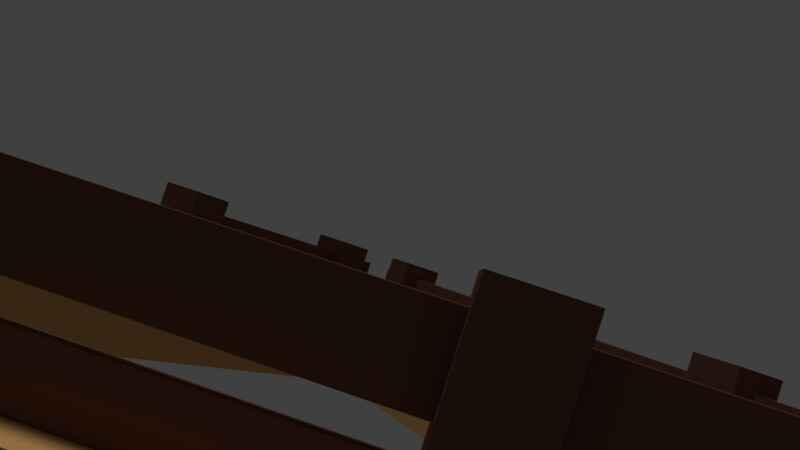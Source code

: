 # Source: farmland.blend  (saved by Blender 2.79.0; exported with 4.5.12 LTS)
import bpy
from mathutils import Matrix  # noqa: F401  (used for matrix-valued properties, if any)

bpy.ops.wm.read_factory_settings(use_empty=True)
scene = bpy.context.scene
scene.name = 'Scene'

# ---- collections
col_collection_1 = bpy.data.collections.new('Collection 1'); scene.collection.children.link(col_collection_1)
col_collection_2 = bpy.data.collections.new('Collection 2'); scene.collection.children.link(col_collection_2)
col_collection_3 = bpy.data.collections.new('Collection 3'); scene.collection.children.link(col_collection_3)
col_collection_4 = bpy.data.collections.new('Collection 4'); scene.collection.children.link(col_collection_4)
col_collection_5 = bpy.data.collections.new('Collection 5'); scene.collection.children.link(col_collection_5)
col_collection_6 = bpy.data.collections.new('Collection 6'); scene.collection.children.link(col_collection_6)
col_collection_7 = bpy.data.collections.new('Collection 7'); scene.collection.children.link(col_collection_7)
col_collection_8 = bpy.data.collections.new('Collection 8'); scene.collection.children.link(col_collection_8)
col_collection_9 = bpy.data.collections.new('Collection 9'); scene.collection.children.link(col_collection_9)
col_collection_10 = bpy.data.collections.new('Collection 10'); scene.collection.children.link(col_collection_10)
col_collection_11 = bpy.data.collections.new('Collection 11'); scene.collection.children.link(col_collection_11)
col_collection_12 = bpy.data.collections.new('Collection 12'); scene.collection.children.link(col_collection_12)
col_collection_13 = bpy.data.collections.new('Collection 13'); scene.collection.children.link(col_collection_13)
col_collection_14 = bpy.data.collections.new('Collection 14'); scene.collection.children.link(col_collection_14)
col_collection_15 = bpy.data.collections.new('Collection 15'); scene.collection.children.link(col_collection_15)
col_collection_16 = bpy.data.collections.new('Collection 16'); scene.collection.children.link(col_collection_16)
col_collection_17 = bpy.data.collections.new('Collection 17'); scene.collection.children.link(col_collection_17)
col_collection_18 = bpy.data.collections.new('Collection 18'); scene.collection.children.link(col_collection_18)
col_collection_19 = bpy.data.collections.new('Collection 19'); scene.collection.children.link(col_collection_19)
col_collection_20 = bpy.data.collections.new('Collection 20'); scene.collection.children.link(col_collection_20)

# ---- materials (node trees are filled in below, after node groups)
mat_fence = bpy.data.materials.new('fence')
mat_fence.alpha_threshold = 0.0
mat_fence.use_transparent_shadow = False
mat_fence.diffuse_color = (0.1679, 0.07561, 0.04968, 1.0)
mat_fence.specular_color = (0.9, 0.9, 0.9)
mat_fence.roughness = 0.5
mat_fence.specular_intensity = 0.0
mat_woody = bpy.data.materials.new('woody')
mat_woody.alpha_threshold = 0.0
mat_woody.use_transparent_shadow = False
mat_woody.diffuse_color = (0.8, 0.4237, 0.1627, 1.0)
mat_woody.roughness = 0.5

# ---- material node trees

# ---- world
world_world = bpy.data.worlds.new('World'); scene.world = world_world
world_world.color = (0.05088, 0.05088, 0.05088)
world_world.use_sun_shadow = False
world_world.sun_shadow_jitter_overblur = 0.0
world_world.cycles.sampling_method = 'MANUAL'

# ---- cameras
cam_camera = bpy.data.cameras.new('Camera')
cam_camera.clip_end = 100.0
cam_camera.lens = 35.0
cam_camera.sensor_width = 32.0
cam_camera.sensor_height = 18.0
cam_camera.ortho_scale = 7.314
cam_camera.dof.focus_distance = 0.0
cam_camera.dof.aperture_fstop = 128.0

# ---- lights
light_lamp = bpy.data.lights.new('Lamp', 'SUN')
light_lamp.transmission_factor = 0.0
light_lamp.cutoff_distance = 30.0
light_lamp.angle = 0.1993
light_lamp.energy = 1.0
light_lamp.shadow_buffer_clip_start = 1.001
light_lamp.shadow_soft_size = 0.1
light_lamp.shadow_cascade_max_distance = 1000.0

# ---- meshes
me_untitled = bpy.data.meshes.new('Untitled')
me_untitled.from_pydata([(-8.216, -4.521, 3.056), (-7.796, -3.794, 3.056), (-8.524, -3.374, 3.056), (-8.944, -4.101, 3.056), (-8.216, -4.521, 0.1164), (-8.944, -4.101, 0.1164), (-8.524, -3.374, 0.1164), (-7.796, -3.794, 0.1164), (-1.107, 7.793, 3.056), (-0.6865, 8.52, 3.056), (-1.414, 8.94, 3.056), (-1.834, 8.213, 3.056), (-1.107, 7.793, 0.1164), (-1.834, 8.213, 0.1164), (-1.414, 8.94, 0.1164), (-0.6865, 8.52, 0.1164), (-3.344, 3.917, 3.056), (-2.924, 4.644, 3.056), (-3.652, 5.064, 3.056), (-4.072, 4.337, 3.056), (-3.344, 3.917, 0.1164), (-4.072, 4.337, 0.1164), (-3.652, 5.064, 0.1164), (-2.924, 4.644, 0.1164), (-5.797, -0.3304, 3.056), (-5.377, 0.3971, 3.056), (-6.104, 0.8171, 3.056), (-6.524, 0.08965, 3.056), (-5.797, -0.3304, 0.1164), (-6.524, 0.08965, 0.1164), (-6.104, 0.8171, 0.1164), (-5.377, 0.3971, 0.1164), (-8.85, -4.965, 1.932), (-9.031, -4.86, 1.932), (-0.8924, 9.237, 1.932), (-0.7106, 9.132, 1.932), (-8.85, -4.965, 2.772), (-0.7106, 9.132, 2.772), (-0.8924, 9.237, 2.772), (-9.031, -4.86, 2.772), (-8.85, -4.965, 0.7761), (-9.031, -4.86, 0.7761), (-0.8924, 9.237, 0.7761), (-0.7106, 9.132, 0.7761), (-8.85, -4.965, 1.616), (-0.7106, 9.132, 1.616), (-0.8924, 9.237, 1.616), (-9.031, -4.86, 1.616), (0.3353, 8.756, 3.056), (0.7553, 8.028, 3.056), (1.483, 8.448, 3.056), (1.063, 9.176, 3.056), (0.3353, 8.756, 0.1164), (1.063, 9.176, 0.1164), (1.483, 8.448, 0.1164), (0.7553, 8.028, 0.1164), (7.445, -3.559, 3.056), (7.865, -4.286, 3.056), (8.592, -3.866, 3.056), (8.172, -3.139, 3.056), (7.445, -3.559, 0.1164), (8.172, -3.139, 0.1164), (8.592, -3.866, 0.1164), (7.865, -4.286, 0.1164), (5.207, 0.3174, 3.056), (5.627, -0.4101, 3.056), (6.355, 0.009946, 3.056), (5.935, 0.7374, 3.056), (5.207, 0.3174, 0.1164), (5.935, 0.7374, 0.1164), (6.355, 0.009945, 0.1164), (5.627, -0.4101, 0.1164), (2.755, 4.565, 3.056), (3.175, 3.837, 3.056), (3.902, 4.257, 3.056), (3.482, 4.985, 3.056), (2.755, 4.565, 0.1164), (3.482, 4.985, 0.1164), (3.902, 4.257, 0.1164), (3.175, 3.837, 0.1164), (0.2675, 9.526, 1.932), (0.4494, 9.631, 1.932), (8.588, -4.466, 1.932), (8.407, -4.571, 1.932), (0.2675, 9.526, 2.772), (8.407, -4.571, 2.772), (8.588, -4.466, 2.772), (0.4494, 9.631, 2.772), (0.2675, 9.526, 0.7761), (0.4494, 9.631, 0.7761), (8.588, -4.466, 0.7761), (8.407, -4.571, 0.7761), (0.2675, 9.526, 1.616), (8.407, -4.571, 1.616), (8.588, -4.466, 1.616), (0.4494, 9.631, 1.616), (-7.763, -5.786, 3.056), (-6.923, -5.786, 3.056), (-6.923, -4.946, 3.056), (-7.763, -4.946, 3.056), (-7.763, -5.786, 0.1164), (-7.763, -4.946, 0.1164), (-6.923, -4.946, 0.1164), (-6.923, -5.786, 0.1164), (6.456, -5.786, 3.056), (7.296, -5.786, 3.056), (7.296, -4.946, 3.056), (6.456, -4.946, 3.056), (6.456, -5.786, 0.1164), (6.456, -4.946, 0.1164), (7.296, -4.946, 0.1164), (7.296, -5.786, 0.1164), (1.981, -5.786, 3.056), (2.821, -5.786, 3.056), (2.821, -4.946, 3.056), (1.981, -4.946, 3.056), (1.981, -5.786, 0.1164), (1.981, -4.946, 0.1164), (2.821, -4.946, 0.1164), (2.821, -5.786, 0.1164), (-2.924, -5.786, 3.056), (-2.084, -5.786, 3.056), (-2.084, -4.946, 3.056), (-2.924, -4.946, 3.056), (-2.924, -5.786, 0.1164), (-2.924, -4.946, 0.1164), (-2.084, -4.946, 0.1164), (-2.084, -5.786, 0.1164), (-8.464, -5.46, 1.932), (-8.464, -5.25, 1.932), (7.814, -5.25, 1.932), (7.814, -5.46, 1.932), (-8.464, -5.46, 2.772), (7.814, -5.46, 2.772), (7.814, -5.25, 2.772), (-8.464, -5.25, 2.772), (-8.464, -5.46, 0.7761), (-8.464, -5.25, 0.7761), (7.814, -5.25, 0.7761), (7.814, -5.46, 0.7761), (-8.464, -5.46, 1.616), (7.814, -5.46, 1.616), (7.814, -5.25, 1.616), (-8.464, -5.25, 1.616), (-3.038, -5.25, 1.932), (2.388, -5.25, 1.932), (2.388, -5.46, 1.932), (-3.038, -5.46, 1.932), (-3.038, -5.46, 2.772), (2.388, -5.46, 2.772), (2.388, -5.25, 2.772), (-3.038, -5.25, 2.772), (-3.038, -5.25, 0.7761), (2.388, -5.25, 0.7761), (2.388, -5.46, 0.7761), (-3.038, -5.46, 0.7761), (-3.038, -5.46, 1.616), (2.388, -5.46, 1.616), (2.388, -5.25, 1.616), (-3.038, -5.25, 1.616)], [], [(0, 1, 2, 3), (4, 0, 3, 5), (5, 3, 2, 6), (6, 2, 1, 7), (7, 1, 0, 4), (8, 9, 10, 11), (12, 8, 11, 13), (13, 11, 10, 14), (14, 10, 9, 15), (15, 9, 8, 12), (16, 17, 18, 19), (20, 16, 19, 21), (21, 19, 18, 22), (22, 18, 17, 23), (23, 17, 16, 20), (24, 25, 26, 27), (28, 24, 27, 29), (29, 27, 26, 30), (30, 26, 25, 31), (31, 25, 24, 28), (32, 33, 34, 35), (36, 37, 38, 39), (32, 36, 39, 33), (33, 39, 38, 34), (34, 38, 37, 35), (35, 37, 36, 32), (40, 41, 42, 43), (44, 45, 46, 47), (40, 44, 47, 41), (41, 47, 46, 42), (42, 46, 45, 43), (43, 45, 44, 40), (48, 49, 50, 51), (52, 48, 51, 53), (53, 51, 50, 54), (54, 50, 49, 55), (55, 49, 48, 52), (56, 57, 58, 59), (60, 56, 59, 61), (61, 59, 58, 62), (62, 58, 57, 63), (63, 57, 56, 60), (64, 65, 66, 67), (68, 64, 67, 69), (69, 67, 66, 70), (70, 66, 65, 71), (71, 65, 64, 68), (72, 73, 74, 75), (76, 72, 75, 77), (77, 75, 74, 78), (78, 74, 73, 79), (79, 73, 72, 76), (80, 81, 82, 83), (84, 85, 86, 87), (80, 84, 87, 81), (81, 87, 86, 82), (82, 86, 85, 83), (83, 85, 84, 80), (88, 89, 90, 91), (92, 93, 94, 95), (88, 92, 95, 89), (89, 95, 94, 90), (90, 94, 93, 91), (91, 93, 92, 88), (96, 97, 98, 99), (100, 96, 99, 101), (101, 99, 98, 102), (102, 98, 97, 103), (103, 97, 96, 100), (104, 105, 106, 107), (108, 104, 107, 109), (109, 107, 106, 110), (110, 106, 105, 111), (111, 105, 104, 108), (112, 113, 114, 115), (116, 112, 115, 117), (117, 115, 114, 118), (118, 114, 113, 119), (119, 113, 112, 116), (120, 121, 122, 123), (124, 120, 123, 125), (125, 123, 122, 126), (126, 122, 121, 127), (127, 121, 120, 124), (146, 145, 130, 131), (149, 133, 134, 150), (128, 132, 135, 129), (145, 150, 134, 130), (130, 134, 133, 131), (147, 148, 132, 128), (154, 153, 138, 139), (157, 141, 142, 158), (136, 140, 143, 137), (153, 158, 142, 138), (138, 142, 141, 139), (155, 156, 140, 136), (139, 141, 157, 154), (137, 143, 159, 152), (140, 156, 159, 143), (136, 137, 152, 155), (131, 133, 149, 146), (129, 135, 151, 144), (132, 148, 151, 135), (128, 129, 144, 147)])
me_untitled.polygons.foreach_set('use_smooth', [True] * 104)
_k = set([(0, 1), (0, 3), (0, 4), (1, 2), (1, 7), (2, 3), (2, 6), (3, 5), (8, 9), (8, 11), (8, 12), (9, 10), (9, 15), (10, 11), (10, 14), (11, 13), (16, 17), (16, 19), (16, 20), (17, 18), (17, 23), (18, 19), (18, 22), (19, 21), (24, 25), (24, 27), (24, 28), (25, 26), (25, 31), (26, 27), (26, 30), (27, 29), (32, 33), (32, 35), (32, 36), (33, 34), (33, 39), (34, 35), (34, 38), (35, 37), (36, 37), (36, 39), (37, 38), (38, 39), (40, 41), (40, 43), (40, 44), (41, 42), (41, 47), (42, 43), (42, 46), (43, 45), (44, 45), (44, 47), (45, 46), (46, 47), (48, 49), (48, 51), (48, 52), (49, 50), (49, 55), (50, 51), (50, 54), (51, 53), (56, 57), (56, 59), (56, 60), (57, 58), (57, 63), (58, 59), (58, 62), (59, 61), (64, 65), (64, 67), (64, 68), (65, 66), (65, 71), (66, 67), (66, 70), (67, 69), (72, 73), (72, 75), (72, 76), (73, 74), (73, 79), (74, 75), (74, 78), (75, 77), (80, 81), (80, 83), (80, 84), (81, 82), (81, 87), (82, 83), (82, 86), (83, 85), (84, 85), (84, 87), (85, 86), (86, 87), (88, 89), (88, 91), (88, 92), (89, 90), (89, 95), (90, 91), (90, 94), (91, 93), (92, 93), (92, 95), (93, 94), (94, 95), (96, 97), (96, 99), (96, 100), (97, 98), (97, 103), (98, 99), (98, 102), (99, 101), (104, 105), (104, 107), (104, 108), (105, 106), (105, 111), (106, 107), (106, 110), (107, 109), (112, 113), (112, 115), (112, 116), (113, 114), (113, 119), (114, 115), (114, 118), (115, 117), (120, 121), (120, 123), (120, 124), (121, 122), (121, 127), (122, 123), (122, 126), (123, 125), (128, 129), (128, 132), (128, 147), (129, 135), (129, 144), (130, 131), (130, 134), (130, 145), (131, 133), (131, 146), (132, 135), (132, 148), (133, 134), (133, 149), (134, 150), (135, 151), (136, 137), (136, 140), (136, 155), (137, 143), (137, 152), (138, 139), (138, 142), (138, 153), (139, 141), (139, 154), (140, 143), (140, 156), (141, 142), (141, 157), (142, 158), (143, 159)])
me_untitled.attributes.new('sharp_edge', 'BOOLEAN', 'EDGE').data.foreach_set('value', [ (min(e.vertices), max(e.vertices)) in _k for e in me_untitled.edges])
_uv = me_untitled.uv_layers.new(name='UVChannel_1')
_uv.uv.foreach_set('vector', [0.5341, 0.9808, 0.5357, 0.9808, 0.5357, 0.9808, 0.5341, 0.9808, 0.5341, 0.5279, 0.5341, 0.9808, 0.5341, 0.9808, 0.5341, 0.5279, 0.5341, 0.5279, 0.5341, 0.9808, 0.5357, 0.9808, 0.5357, 0.5279, 0.5357, 0.5279, 0.5357, 0.9808, 0.5357, 0.9808, 0.5357, 0.5279, 0.5357, 0.5279, 0.5357, 0.9808, 0.5341, 0.9808, 0.5341, 0.5279, 0.5609, 0.9808, 0.5625, 0.9808, 0.5625, 0.9808, 0.5609, 0.9808, 0.5609, 0.5279, 0.5609, 0.9808, 0.5609, 0.9808, 0.5609, 0.5279, 0.5609, 0.5279, 0.5609, 0.9808, 0.5625, 0.9808, 0.5625, 0.5279, 0.5625, 0.5279, 0.5625, 0.9808, 0.5625, 0.9808, 0.5625, 0.5279, 0.5625, 0.5279, 0.5625, 0.9808, 0.5609, 0.9808, 0.5609, 0.5279, 0.5525, 0.9808, 0.5541, 0.9808, 0.5541, 0.9808, 0.5525, 0.9808, 0.5525, 0.5279, 0.5525, 0.9808, 0.5525, 0.9808, 0.5525, 0.5279, 0.5525, 0.5279, 0.5525, 0.9808, 0.5541, 0.9808, 0.5541, 0.5279, 0.5541, 0.5279, 0.5541, 0.9808, 0.5541, 0.9808, 0.5541, 0.5279, 0.5541, 0.5279, 0.5541, 0.9808, 0.5525, 0.9808, 0.5525, 0.5279, 0.5432, 0.9808, 0.5448, 0.9808, 0.5448, 0.9808, 0.5432, 0.9808, 0.5432, 0.5279, 0.5432, 0.9808, 0.5432, 0.9808, 0.5432, 0.5279, 0.5432, 0.5279, 0.5432, 0.9808, 0.5448, 0.9808, 0.5448, 0.5279, 0.5448, 0.5279, 0.5448, 0.9808, 0.5448, 0.9808, 0.5448, 0.5279, 0.5448, 0.5279, 0.5448, 0.9808, 0.5432, 0.9808, 0.5432, 0.5279, 0.5375, 0.7861, 0.5375, 0.7861, 0.5633, 0.7861, 0.5633, 0.7861, 0.5375, 0.9812, 0.5633, 0.9812, 0.5633, 0.9812, 0.5375, 0.9812, 0.5375, 0.7861, 0.5375, 0.9812, 0.5375, 0.9812, 0.5375, 0.7861, 0.5375, 0.7861, 0.5375, 0.9812, 0.5633, 0.9812, 0.5633, 0.7861, 0.5633, 0.7861, 0.5633, 0.9812, 0.5633, 0.9812, 0.5633, 0.7861, 0.5633, 0.7861, 0.5633, 0.9812, 0.5375, 0.9812, 0.5375, 0.7861, 0.5375, 0.5175, 0.5375, 0.5175, 0.5633, 0.5175, 0.5633, 0.5175, 0.5375, 0.7126, 0.5633, 0.7126, 0.5633, 0.7126, 0.5375, 0.7126, 0.5375, 0.5175, 0.5375, 0.7126, 0.5375, 0.7126, 0.5375, 0.5175, 0.5375, 0.5175, 0.5375, 0.7126, 0.5633, 0.7126, 0.5633, 0.5175, 0.5633, 0.5175, 0.5633, 0.7126, 0.5633, 0.7126, 0.5633, 0.5175, 0.5633, 0.5175, 0.5633, 0.7126, 0.5375, 0.7126, 0.5375, 0.5175, 0.5341, 0.9808, 0.5357, 0.9808, 0.5357, 0.9808, 0.5341, 0.9808, 0.5341, 0.5279, 0.5341, 0.9808, 0.5341, 0.9808, 0.5341, 0.5279, 0.5341, 0.5279, 0.5341, 0.9808, 0.5357, 0.9808, 0.5357, 0.5279, 0.5357, 0.5279, 0.5357, 0.9808, 0.5357, 0.9808, 0.5357, 0.5279, 0.5357, 0.5279, 0.5357, 0.9808, 0.5341, 0.9808, 0.5341, 0.5279, 0.5609, 0.9808, 0.5625, 0.9808, 0.5625, 0.9808, 0.5609, 0.9808, 0.5609, 0.5279, 0.5609, 0.9808, 0.5609, 0.9808, 0.5609, 0.5279, 0.5609, 0.5279, 0.5609, 0.9808, 0.5625, 0.9808, 0.5625, 0.5279, 0.5625, 0.5279, 0.5625, 0.9808, 0.5625, 0.9808, 0.5625, 0.5279, 0.5625, 0.5279, 0.5625, 0.9808, 0.5609, 0.9808, 0.5609, 0.5279, 0.5525, 0.9808, 0.5541, 0.9808, 0.5541, 0.9808, 0.5525, 0.9808, 0.5525, 0.5279, 0.5525, 0.9808, 0.5525, 0.9808, 0.5525, 0.5279, 0.5525, 0.5279, 0.5525, 0.9808, 0.5541, 0.9808, 0.5541, 0.5279, 0.5541, 0.5279, 0.5541, 0.9808, 0.5541, 0.9808, 0.5541, 0.5279, 0.5541, 0.5279, 0.5541, 0.9808, 0.5525, 0.9808, 0.5525, 0.5279, 0.5432, 0.9808, 0.5448, 0.9808, 0.5448, 0.9808, 0.5432, 0.9808, 0.5432, 0.5279, 0.5432, 0.9808, 0.5432, 0.9808, 0.5432, 0.5279, 0.5432, 0.5279, 0.5432, 0.9808, 0.5448, 0.9808, 0.5448, 0.5279, 0.5448, 0.5279, 0.5448, 0.9808, 0.5448, 0.9808, 0.5448, 0.5279, 0.5448, 0.5279, 0.5448, 0.9808, 0.5432, 0.9808, 0.5432, 0.5279, 0.5375, 0.7861, 0.5375, 0.7861, 0.5633, 0.7861, 0.5633, 0.7861, 0.5375, 0.9812, 0.5633, 0.9812, 0.5633, 0.9812, 0.5375, 0.9812, 0.5375, 0.7861, 0.5375, 0.9812, 0.5375, 0.9812, 0.5375, 0.7861, 0.5375, 0.7861, 0.5375, 0.9812, 0.5633, 0.9812, 0.5633, 0.7861, 0.5633, 0.7861, 0.5633, 0.9812, 0.5633, 0.9812, 0.5633, 0.7861, 0.5633, 0.7861, 0.5633, 0.9812, 0.5375, 0.9812, 0.5375, 0.7861, 0.5375, 0.5175, 0.5375, 0.5175, 0.5633, 0.5175, 0.5633, 0.5175, 0.5375, 0.7126, 0.5633, 0.7126, 0.5633, 0.7126, 0.5375, 0.7126, 0.5375, 0.5175, 0.5375, 0.7126, 0.5375, 0.7126, 0.5375, 0.5175, 0.5375, 0.5175, 0.5375, 0.7126, 0.5633, 0.7126, 0.5633, 0.5175, 0.5633, 0.5175, 0.5633, 0.7126, 0.5633, 0.7126, 0.5633, 0.5175, 0.5633, 0.5175, 0.5633, 0.7126, 0.5375, 0.7126, 0.5375, 0.5175, 0.5341, 0.9808, 0.5357, 0.9808, 0.5357, 0.9808, 0.5341, 0.9808, 0.5341, 0.5279, 0.5341, 0.9808, 0.5341, 0.9808, 0.5341, 0.5279, 0.5341, 0.5279, 0.5341, 0.9808, 0.5357, 0.9808, 0.5357, 0.5279, 0.5357, 0.5279, 0.5357, 0.9808, 0.5357, 0.9808, 0.5357, 0.5279, 0.5357, 0.5279, 0.5357, 0.9808, 0.5341, 0.9808, 0.5341, 0.5279, 0.5609, 0.9808, 0.5625, 0.9808, 0.5625, 0.9808, 0.5609, 0.9808, 0.5609, 0.5279, 0.5609, 0.9808, 0.5609, 0.9808, 0.5609, 0.5279, 0.5609, 0.5279, 0.5609, 0.9808, 0.5625, 0.9808, 0.5625, 0.5279, 0.5625, 0.5279, 0.5625, 0.9808, 0.5625, 0.9808, 0.5625, 0.5279, 0.5625, 0.5279, 0.5625, 0.9808, 0.5609, 0.9808, 0.5609, 0.5279, 0.5525, 0.9808, 0.5541, 0.9808, 0.5541, 0.9808, 0.5525, 0.9808, 0.5525, 0.5279, 0.5525, 0.9808, 0.5525, 0.9808, 0.5525, 0.5279, 0.5525, 0.5279, 0.5525, 0.9808, 0.5541, 0.9808, 0.5541, 0.5279, 0.5541, 0.5279, 0.5541, 0.9808, 0.5541, 0.9808, 0.5541, 0.5279, 0.5541, 0.5279, 0.5541, 0.9808, 0.5525, 0.9808, 0.5525, 0.5279, 0.5432, 0.9808, 0.5448, 0.9808, 0.5448, 0.9808, 0.5432, 0.9808, 0.5432, 0.5279, 0.5432, 0.9808, 0.5432, 0.9808, 0.5432, 0.5279, 0.5432, 0.5279, 0.5432, 0.9808, 0.5448, 0.9808, 0.5448, 0.5279, 0.5448, 0.5279, 0.5448, 0.9808, 0.5448, 0.9808, 0.5448, 0.5279, 0.5448, 0.5279, 0.5448, 0.9808, 0.5432, 0.9808, 0.5432, 0.5279, 0.5547, 0.7861, 0.5547, 0.7861, 0.5633, 0.7861, 0.5633, 0.7861, 0.5547, 0.9812, 0.5633, 0.9812, 0.5633, 0.9812, 0.5547, 0.9812, 0.5375, 0.7861, 0.5375, 0.9812, 0.5375, 0.9812, 0.5375, 0.7861, 0.5547, 0.7861, 0.5547, 0.9812, 0.5633, 0.9812, 0.5633, 0.7861, 0.5633, 0.7861, 0.5633, 0.9812, 0.5633, 0.9812, 0.5633, 0.7861, 0.5461, 0.7861, 0.5461, 0.9812, 0.5375, 0.9812, 0.5375, 0.7861, 0.5547, 0.5175, 0.5547, 0.5175, 0.5633, 0.5175, 0.5633, 0.5175, 0.5547, 0.7126, 0.5633, 0.7126, 0.5633, 0.7126, 0.5547, 0.7126, 0.5375, 0.5175, 0.5375, 0.7126, 0.5375, 0.7126, 0.5375, 0.5175, 0.5547, 0.5175, 0.5547, 0.7126, 0.5633, 0.7126, 0.5633, 0.5175, 0.5633, 0.5175, 0.5633, 0.7126, 0.5633, 0.7126, 0.5633, 0.5175, 0.5461, 0.5175, 0.5461, 0.7126, 0.5375, 0.7126, 0.5375, 0.5175, 0.5633, 0.5175, 0.5633, 0.7126, 0.5547, 0.7126, 0.5547, 0.5175, 0.5375, 0.5175, 0.5375, 0.7126, 0.5461, 0.7126, 0.5461, 0.5175, 0.5375, 0.7126, 0.5461, 0.7126, 0.5461, 0.7126, 0.5375, 0.7126, 0.5375, 0.5175, 0.5375, 0.5175, 0.5461, 0.5175, 0.5461, 0.5175, 0.5633, 0.7861, 0.5633, 0.9812, 0.5547, 0.9812, 0.5547, 0.7861, 0.5375, 0.7861, 0.5375, 0.9812, 0.5461, 0.9812, 0.5461, 0.7861, 0.5375, 0.9812, 0.5461, 0.9812, 0.5461, 0.9812, 0.5375, 0.9812, 0.5375, 0.7861, 0.5375, 0.7861, 0.5461, 0.7861, 0.5461, 0.7861])
me_untitled.materials.append(mat_fence)
me_untitled.use_remesh_preserve_volume = False
me_untitled.use_remesh_preserve_attributes = False
me_untitled.use_mirror_vertex_groups = False
me_untitled.update()
me_untitled.normals_split_custom_set([tuple(v) for v in zip(*[iter([-3.379e-07, 0.0, 1.0, -3.379e-07, 0.0, 1.0, -3.379e-07, 0.0, 1.0, -3.379e-07, 0.0, 1.0, -0.5, -0.866, 0.0, -0.5, -0.866, 0.0, -0.5, -0.866, 0.0, -0.5, -0.866, 0.0, -0.866, 0.5, 0.0, -0.866, 0.5, 0.0, -0.866, 0.5, 0.0, -0.866, 0.5, 0.0, 0.5, 0.866, 0.0, 0.5, 0.866, 0.0, 0.5, 0.866, 0.0, 0.5, 0.866, 0.0, 0.866, -0.5, 0.0, 0.866, -0.5, 0.0, 0.866, -0.5, 0.0, 0.866, -0.5, 0.0, 3.379e-07, 0.0, 1.0, 3.379e-07, 0.0, 1.0, 3.379e-07, 0.0, 1.0, 3.379e-07, 0.0, 1.0, -0.5, -0.866, 0.0, -0.5, -0.866, 0.0, -0.5, -0.866, 0.0, -0.5, -0.866, 0.0, -0.866, 0.5, 0.0, -0.866, 0.5, 0.0, -0.866, 0.5, 0.0, -0.866, 0.5, 0.0, 0.5, 0.866, 0.0, 0.5, 0.866, 0.0, 0.5, 0.866, 0.0, 0.5, 0.866, 0.0, 0.866, -0.5, 0.0, 0.866, -0.5, 0.0, 0.866, -0.5, 0.0, 0.866, -0.5, 0.0, 0.0, 0.0, 1.0, 0.0, 0.0, 1.0, 0.0, 0.0, 1.0, 0.0, 0.0, 1.0, -0.5, -0.866, 0.0, -0.5, -0.866, 0.0, -0.5, -0.866, 0.0, -0.5, -0.866, 0.0, -0.866, 0.5, 0.0, -0.866, 0.5, 0.0, -0.866, 0.5, 0.0, -0.866, 0.5, 0.0, 0.5, 0.866, 0.0, 0.5, 0.866, 0.0, 0.5, 0.866, 0.0, 0.5, 0.866, 0.0, 0.866, -0.5, 0.0, 0.866, -0.5, 0.0, 0.866, -0.5, 0.0, 0.866, -0.5, 0.0, 0.0, 0.0, 1.0, 0.0, 0.0, 1.0, 0.0, 0.0, 1.0, 0.0, 0.0, 1.0, -0.5, -0.866, 0.0, -0.5, -0.866, 0.0, -0.5, -0.866, 0.0, -0.5, -0.866, 0.0, -0.866, 0.5, 0.0, -0.866, 0.5, 0.0, -0.866, 0.5, 0.0, -0.866, 0.5, 0.0, 0.5, 0.866, 0.0, 0.5, 0.866, 0.0, 0.5, 0.866, 0.0, 0.5, 0.866, 0.0, 0.866, -0.5, 0.0, 0.866, -0.5, 0.0, 0.866, -0.5, 0.0, 0.866, -0.5, 0.0, 5.231e-07, 0.0, -1.0, 5.231e-07, 0.0, -1.0, 5.231e-07, 0.0, -1.0, 5.231e-07, 0.0, -1.0, 0.0, 0.0, 1.0, 0.0, 0.0, 1.0, 0.0, 0.0, 1.0, 0.0, 0.0, 1.0, -0.5, -0.866, 0.0, -0.5, -0.866, 0.0, -0.5, -0.866, 0.0, -0.5, -0.866, 0.0, -0.866, 0.5, 0.0, -0.866, 0.5, 0.0, -0.866, 0.5, 0.0, -0.866, 0.5, 0.0, 0.5, 0.866, 0.0, 0.5, 0.866, 0.0, 0.5, 0.866, 0.0, 0.5, 0.866, 0.0, 0.866, -0.5, 0.0, 0.866, -0.5, 0.0, 0.866, -0.5, 0.0, 0.866, -0.5, 0.0, 1.112e-07, 0.0, -1.0, 1.112e-07, 0.0, -1.0, 1.112e-07, 0.0, -1.0, 1.112e-07, 0.0, -1.0, 0.0, 0.0, 1.0, 0.0, 0.0, 1.0, 0.0, 0.0, 1.0, 0.0, 0.0, 1.0, -0.5, -0.866, 0.0, -0.5, -0.866, 0.0, -0.5, -0.866, 0.0, -0.5, -0.866, 0.0, -0.866, 0.5, 0.0, -0.866, 0.5, 0.0, -0.866, 0.5, 0.0, -0.866, 0.5, 0.0, 0.5, 0.866, 0.0, 0.5, 0.866, 0.0, 0.5, 0.866, 0.0, 0.5, 0.866, 0.0, 0.866, -0.5, 0.0, 0.866, -0.5, 0.0, 0.866, -0.5, 0.0, 0.866, -0.5, 0.0, 0.0, 4.916e-07, 1.0, 0.0, 4.916e-07, 1.0, 0.0, 4.916e-07, 1.0, 0.0, 4.916e-07, 1.0, -0.5, 0.866, 0.0, -0.5, 0.866, 0.0, -0.5, 0.866, 0.0, -0.5, 0.866, 0.0, 0.866, 0.5, 0.0, 0.866, 0.5, 0.0, 0.866, 0.5, 0.0, 0.866, 0.5, 0.0, 0.5, -0.866, 0.0, 0.5, -0.866, 0.0, 0.5, -0.866, 0.0, 0.5, -0.866, 0.0, -0.866, -0.5, 0.0, -0.866, -0.5, 0.0, -0.866, -0.5, 0.0, -0.866, -0.5, 0.0, 0.0, 0.0, 1.0, 0.0, 0.0, 1.0, 0.0, 0.0, 1.0, 0.0, 0.0, 1.0, -0.5, 0.866, -9.654e-08, -0.5, 0.866, -9.654e-08, -0.5, 0.866, -9.654e-08, -0.5, 0.866, -9.654e-08, 0.866, 0.5, -9.654e-08, 0.866, 0.5, -9.654e-08, 0.866, 0.5, -9.654e-08, 0.866, 0.5, -9.654e-08, 0.5, -0.866, 0.0, 0.5, -0.866, 0.0, 0.5, -0.866, 0.0, 0.5, -0.866, 0.0, -0.866, -0.5, 0.0, -0.866, -0.5, 0.0, -0.866, -0.5, 0.0, -0.866, -0.5, 0.0, -3.379e-07, 0.0, 1.0, -3.379e-07, 0.0, 1.0, -3.379e-07, 0.0, 1.0, -3.379e-07, 0.0, 1.0, -0.5, 0.866, 0.0, -0.5, 0.866, 0.0, -0.5, 0.866, 0.0, -0.5, 0.866, 0.0, 0.866, 0.5, -5.019e-08, 0.866, 0.5, -5.019e-08, 0.866, 0.5, -5.019e-08, 0.866, 0.5, -5.019e-08, 0.5, -0.866, 2.534e-07, 0.5, -0.866, 2.534e-07, 0.5, -0.866, 2.534e-07, 0.5, -0.866, 2.534e-07, -0.866, -0.5, 0.0, -0.866, -0.5, 0.0, -0.866, -0.5, 0.0, -0.866, -0.5, 0.0, -3.379e-07, 2.458e-07, 1.0, -3.379e-07, 2.458e-07, 1.0, -3.379e-07, 2.458e-07, 1.0, -3.379e-07, 2.458e-07, 1.0, -0.5, 0.866, 0.0, -0.5, 0.866, 0.0, -0.5, 0.866, 0.0, -0.5, 0.866, 0.0, 0.866, 0.5, 7.029e-08, 0.866, 0.5, 7.029e-08, 0.866, 0.5, 7.029e-08, 0.866, 0.5, 7.029e-08, 0.5, -0.866, 9.654e-08, 0.5, -0.866, 9.654e-08, 0.5, -0.866, 9.654e-08, 0.5, -0.866, 9.654e-08, -0.866, -0.5, -5.452e-08, -0.866, -0.5, -5.452e-08, -0.866, -0.5, -5.452e-08, -0.866, -0.5, -5.452e-08, 2.31e-07, -1.142e-07, -1.0, 2.31e-07, -1.142e-07, -1.0, 2.31e-07, -1.142e-07, -1.0, 2.31e-07, -1.142e-07, -1.0, 0.0, 1.142e-07, 1.0, 0.0, 1.142e-07, 1.0, 0.0, 1.142e-07, 1.0, 0.0, 1.142e-07, 1.0, -0.5, 0.866, 0.0, -0.5, 0.866, 0.0, -0.5, 0.866, 0.0, -0.5, 0.866, 0.0, 0.866, 0.5, 0.0, 0.866, 0.5, 0.0, 0.866, 0.5, 0.0, 0.866, 0.5, 0.0, 0.5, -0.866, 0.0, 0.5, -0.866, 0.0, 0.5, -0.866, 0.0, 0.5, -0.866, 0.0, -0.866, -0.5, 0.0, -0.866, -0.5, 0.0, -0.866, -0.5, 0.0, -0.866, -0.5, 0.0, 4.577e-07, -1.142e-07, -1.0, 4.577e-07, -1.142e-07, -1.0, 4.577e-07, -1.142e-07, -1.0, 4.577e-07, -1.142e-07, -1.0, -5.58e-07, 1.015e-07, 1.0, -5.58e-07, 1.015e-07, 1.0, -5.58e-07, 1.015e-07, 1.0, -5.58e-07, 1.015e-07, 1.0, -0.5, 0.866, 0.0, -0.5, 0.866, 0.0, -0.5, 0.866, 0.0, -0.5, 0.866, 0.0, 0.866, 0.5, 0.0, 0.866, 0.5, 0.0, 0.866, 0.5, 0.0, 0.866, 0.5, 0.0, 0.5, -0.866, 0.0, 0.5, -0.866, 0.0, 0.5, -0.866, 0.0, 0.5, -0.866, 0.0, -0.866, -0.5, 0.0, -0.866, -0.5, 0.0, -0.866, -0.5, 0.0, -0.866, -0.5, 0.0, 3.812e-08, 0.0, 1.0, 3.812e-08, 0.0, 1.0, 3.812e-08, 0.0, 1.0, 3.812e-08, 0.0, 1.0, -1.0, 0.0, 0.0, -1.0, 0.0, 0.0, -1.0, 0.0, 0.0, -1.0, 0.0, 0.0, -5.677e-07, 1.0, 0.0, -5.677e-07, 1.0, 0.0, -5.677e-07, 1.0, 0.0, -5.677e-07, 1.0, 0.0, 1.0, 0.0, 0.0, 1.0, 0.0, 0.0, 1.0, 0.0, 0.0, 1.0, 0.0, 0.0, 0.0, -1.0, 0.0, 0.0, -1.0, 0.0, 0.0, -1.0, 0.0, 0.0, -1.0, 0.0, -7.625e-08, 0.0, 1.0, -7.625e-08, 0.0, 1.0, -7.625e-08, 0.0, 1.0, -7.625e-08, 0.0, 1.0, -1.0, 0.0, 0.0, -1.0, 0.0, 0.0, -1.0, 0.0, 0.0, -1.0, 0.0, 0.0, 1.135e-06, 1.0, 0.0, 1.135e-06, 1.0, 0.0, 1.135e-06, 1.0, 0.0, 1.135e-06, 1.0, 0.0, 1.0, 7.723e-07, 0.0, 1.0, 7.723e-07, 0.0, 1.0, 7.723e-07, 0.0, 1.0, 7.723e-07, 0.0, 0.0, -1.0, 0.0, 0.0, -1.0, 0.0, 0.0, -1.0, 0.0, 0.0, -1.0, 0.0, 3.812e-08, 0.0, 1.0, 3.812e-08, 0.0, 1.0, 3.812e-08, 0.0, 1.0, 3.812e-08, 0.0, 1.0, -1.0, -3.862e-07, 0.0, -1.0, -3.862e-07, 0.0, -1.0, -3.862e-07, 0.0, -1.0, -3.862e-07, 0.0, -5.677e-07, 1.0, 0.0, -5.677e-07, 1.0, 0.0, -5.677e-07, 1.0, 0.0, -5.677e-07, 1.0, 0.0, 1.0, 0.0, 0.0, 1.0, 0.0, 0.0, 1.0, 0.0, 0.0, 1.0, 0.0, 0.0, 0.0, -1.0, 0.0, 0.0, -1.0, 0.0, 0.0, -1.0, 0.0, 0.0, -1.0, 0.0, 3.812e-08, 0.0, 1.0, 3.812e-08, 0.0, 1.0, 3.812e-08, 0.0, 1.0, 3.812e-08, 0.0, 1.0, -1.0, 3.862e-07, 0.0, -1.0, 3.862e-07, 0.0, -1.0, 3.862e-07, 0.0, -1.0, 3.862e-07, 0.0, -5.677e-07, 1.0, 0.0, -5.677e-07, 1.0, 0.0, -5.677e-07, 1.0, 0.0, -5.677e-07, 1.0, 0.0, 1.0, 0.0, 0.0, 1.0, 0.0, 0.0, 1.0, 0.0, 0.0, 1.0, 0.0, 0.0, 8.515e-07, -1.0, 0.0, 8.515e-07, -1.0, 0.0, 8.515e-07, -1.0, 0.0, 8.515e-07, -1.0, 0.0, 2.615e-08, 2.838e-07, -1.0, 2.615e-08, 2.838e-07, -1.0, 2.615e-08, 2.838e-07, -1.0, 2.615e-08, 2.838e-07, -1.0, -9.293e-09, -9.977e-14, 1.0, -9.293e-09, -9.977e-14, 1.0, -9.293e-09, -9.977e-14, 1.0, -9.293e-09, -9.977e-14, 1.0, -1.0, 0.0, 0.0, -1.0, 0.0, 0.0, -1.0, 0.0, 0.0, -1.0, 0.0, 0.0, 8.788e-08, 1.0, 0.0, 8.788e-08, 1.0, 0.0, 8.788e-08, 1.0, 0.0, 8.788e-08, 1.0, 0.0, 1.0, 5.406e-06, 0.0, 1.0, 5.406e-06, 0.0, 1.0, 5.406e-06, 0.0, 1.0, 5.406e-06, 0.0, 0.0, -1.0, 4.185e-07, 0.0, -1.0, 4.185e-07, 0.0, -1.0, 4.185e-07, 0.0, -1.0, 4.185e-07, 6.539e-08, 9.977e-14, -1.0, 6.539e-08, 9.977e-14, -1.0, 6.539e-08, 9.977e-14, -1.0, 6.539e-08, 9.977e-14, -1.0, -2.241e-08, 2.838e-07, 1.0, -2.241e-08, 2.838e-07, 1.0, -2.241e-08, 2.838e-07, 1.0, -2.241e-08, 2.838e-07, 1.0, -1.0, 0.0, 0.0, -1.0, 0.0, 0.0, -1.0, 0.0, 0.0, -1.0, 0.0, 0.0, 8.788e-08, 1.0, 0.0, 8.788e-08, 1.0, 0.0, 8.788e-08, 1.0, 0.0, 8.788e-08, 1.0, 0.0, 1.0, 5.406e-06, 0.0, 1.0, 5.406e-06, 0.0, 1.0, 5.406e-06, 0.0, 1.0, 5.406e-06, 0.0, 0.0, -1.0, 4.185e-07, 0.0, -1.0, 4.185e-07, 0.0, -1.0, 4.185e-07, 0.0, -1.0, 4.185e-07, 4.394e-08, -1.0, -6.842e-07, 4.394e-08, -1.0, -6.842e-07, 4.394e-08, -1.0, -6.842e-07, 4.394e-08, -1.0, -6.842e-07, 8.788e-08, 1.0, 1.308e-07, 8.788e-08, 1.0, 1.308e-07, 8.788e-08, 1.0, 1.308e-07, 8.788e-08, 1.0, 1.308e-07, -4.857e-08, 5.677e-07, 1.0, -4.857e-08, 5.677e-07, 1.0, -4.857e-08, 5.677e-07, 1.0, -4.857e-08, 5.677e-07, 1.0, 6.539e-08, 0.0, -1.0, 6.539e-08, 0.0, -1.0, 6.539e-08, 0.0, -1.0, 6.539e-08, 0.0, -1.0, 4.394e-08, -1.0, -6.842e-07, 4.394e-08, -1.0, -6.842e-07, 4.394e-08, -1.0, -6.842e-07, 4.394e-08, -1.0, -6.842e-07, 8.788e-08, 1.0, 1.308e-07, 8.788e-08, 1.0, 1.308e-07, 8.788e-08, 1.0, 1.308e-07, 8.788e-08, 1.0, 1.308e-07, -9.293e-09, 0.0, 1.0, -9.293e-09, 0.0, 1.0, -9.293e-09, 0.0, 1.0, -9.293e-09, 0.0, 1.0, 2.615e-08, 2.838e-07, -1.0, 2.615e-08, 2.838e-07, -1.0, 2.615e-08, 2.838e-07, -1.0, 2.615e-08, 2.838e-07, -1.0])] * 3)])
me_plane_001 = bpy.data.meshes.new('Plane.001')
me_plane_001.from_pydata([(-7.654, -4.448, 0.5), (7.446, -4.448, 0.5), (0.08439, 8.862, 0.5), (9.093, -4.212, 0.5), (1.091, 9.888, 0.5), (-8.107, -5.712, 0.5), (7.893, -5.712, 0.5), (-8.878, -4.159, 0.5), (-0.9685, 9.941, 0.5), (9.093, -4.212, -0.5), (1.091, 9.888, -0.5), (-8.107, -5.712, -0.5), (7.893, -5.712, -0.5), (-8.878, -4.159, -0.5), (-0.9685, 9.941, -0.5), (-7.654, -4.448, -0.5), (7.446, -4.448, -0.5), (0.08439, 8.862, -0.5)], [], [(1, 3, 4, 2), (0, 5, 6, 1), (0, 2, 8, 7), (1, 6, 3), (0, 7, 5), (4, 8, 2), (8, 4, 10, 14), (3, 6, 12, 9), (6, 5, 11, 12), (5, 7, 13, 11), (4, 3, 9, 10), (7, 8, 14, 13), (0, 1, 16, 15), (1, 2, 17, 16), (2, 0, 15, 17), (16, 9, 12), (17, 14, 10), (13, 15, 11), (12, 11, 15, 16), (14, 17, 15, 13), (10, 9, 16, 17)])
me_plane_001.materials.append(mat_woody)
me_plane_001.use_remesh_preserve_volume = False
me_plane_001.use_remesh_preserve_attributes = False
me_plane_001.use_mirror_vertex_groups = False
me_plane_001.update()

# ---- objects
ob_fence = bpy.data.objects.new('fence', me_untitled)
ob_plane = bpy.data.objects.new('Plane', me_plane_001)
ob_lamp = bpy.data.objects.new('Lamp', light_lamp)
ob_camera = bpy.data.objects.new('Camera', cam_camera)

# ---- transforms, parenting, visibility, modifiers, constraints
ob_fence.location = (0.0, 0.0, -1.992e-08)
ob_fence.color = (0.8, 0.8, 0.8, 1.0)
ob_fence.lineart.crease_threshold = 0.0
ob_plane.location = (-0.03981, 0.0167, 0.4844)
ob_plane.lineart.crease_threshold = 0.0
ob_lamp.location = (1.92, 1.921, 5.904)
ob_lamp.rotation_euler = (0.2374, 0.0, 0.0)
ob_lamp.lock_rotations_4d = False
ob_lamp.empty_display_type = 'ARROWS'
ob_lamp.color = (0.0, 0.0, 0.0, 0.0)
ob_lamp.lineart.crease_threshold = 0.0
ob_camera.location = (9.101, 6.99, 2.883)
ob_camera.rotation_euler = (1.62, -0.3185, 2.146)
ob_camera.scale = (1.0, 1.0, 1.0)
ob_camera.lock_rotations_4d = False
ob_camera.empty_display_type = 'ARROWS'
ob_camera.color = (0.0, 0.0, 0.0, 0.0)
ob_camera.display_type = 'WIRE'
ob_camera.lineart.crease_threshold = 0.0

# ---- collection membership
col_collection_1.objects.link(ob_fence)
col_collection_1.objects.link(ob_plane)
col_collection_1.objects.link(ob_lamp)
col_collection_1.objects.link(ob_camera)
col_collection_2.objects.link(ob_fence)
col_collection_3.objects.link(ob_fence)
col_collection_4.objects.link(ob_fence)
col_collection_5.objects.link(ob_fence)
col_collection_6.objects.link(ob_fence)
col_collection_7.objects.link(ob_fence)
col_collection_8.objects.link(ob_fence)
col_collection_9.objects.link(ob_fence)
col_collection_10.objects.link(ob_fence)
col_collection_11.objects.link(ob_fence)
col_collection_12.objects.link(ob_fence)
col_collection_13.objects.link(ob_fence)
col_collection_14.objects.link(ob_fence)
col_collection_15.objects.link(ob_fence)
col_collection_16.objects.link(ob_fence)
col_collection_17.objects.link(ob_fence)
col_collection_18.objects.link(ob_fence)
col_collection_19.objects.link(ob_fence)
col_collection_20.objects.link(ob_fence)

# ---- scene / render settings (as saved in the file)
scene.camera = ob_camera
scene.frame_start = 1; scene.frame_end = 250; scene.frame_set(3)
scene.render.engine = 'BLENDER_EEVEE_NEXT'
scene.render.resolution_percentage = 50
scene.render.fps = 30
scene.render.dither_intensity = 0.0
scene.cycles.use_denoising = False
scene.cycles.samples = 128
scene.cycles.sampling_pattern = 'TABULATED_SOBOL'
scene.cycles.use_adaptive_sampling = False
scene.cycles.use_light_tree = False
scene.cycles.blur_glossy = 0.0
scene.cycles.sample_clamp_indirect = 0.0
scene.view_settings.view_transform = 'Standard'
bpy.context.view_layer.update()
